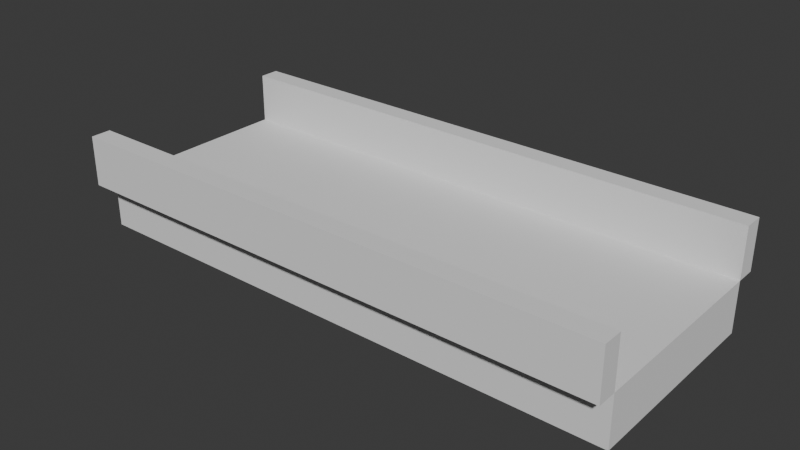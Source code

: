 # Source: Pasillo_Dungeon.blend  (saved by Blender 5.1.30; exported with 4.5.12 LTS)
import bpy
from mathutils import Matrix  # noqa: F401  (used for matrix-valued properties, if any)

bpy.ops.wm.read_factory_settings(use_empty=True)
scene = bpy.context.scene
scene.name = 'Scene'

# ---- collections
col_pasillo_dungeon = bpy.data.collections.new('Pasillo_Dungeon'); scene.collection.children.link(col_pasillo_dungeon)

# ---- world
world_world = bpy.data.worlds.new('World'); scene.world = world_world
world_world.use_nodes = True; world_world.node_tree.nodes.clear()
_N = world_world.node_tree.nodes; _L = world_world.node_tree.links
n0 = _N.new('ShaderNodeOutputWorld'); n0.name = 'World Output'; n0.location = (200, 100)
n1 = _N.new('ShaderNodeBackground'); n1.name = 'Background'; n1.location = (-200, 100)
n1.inputs[0].default_value = (0.05088, 0.05088, 0.05088, 1.0)
_L.new(n1.outputs[0], n0.inputs[0])
n0.is_active_output = True
world_world.color = (0.05088, 0.05088, 0.05088)
world_world.sun_shadow_jitter_overblur = 0.0

# ---- meshes
me_cube_001 = bpy.data.meshes.new('Cube.001')
me_cube_001.from_pydata([(-5.501, 0.0, -0.5), (-5.501, 0.0, 0.0), (-5.501, 2.0, -0.5), (-5.501, 2.0, 0.0), (0.0, 0.0, -0.5), (0.0, 0.0, 0.0), (0.0, 2.0, -0.5), (0.0, 2.0, 0.0), (-5.501, 2.2, 0.0), (0.0, 2.2, 0.0), (-5.501, -0.2, 0.0), (0.0, -0.2, 0.0), (-5.501, 2.0, 0.5), (0.0, 2.0, 0.5), (-5.501, 2.2, 0.5), (0.0, 2.2, 0.5), (0.0, 0.0, 0.5), (-5.501, 0.0, 0.5), (0.0, -0.2, 0.5), (-5.501, -0.2, 0.5)], [], [(0, 1, 3, 2), (2, 3, 7, 6), (6, 7, 5, 4), (4, 5, 1, 0), (2, 6, 4, 0), (7, 3, 1, 5), (3, 7, 13, 12), (11, 5, 16, 18), (12, 13, 15, 14), (7, 9, 15, 13), (9, 8, 14, 15), (8, 3, 12, 14), (16, 17, 19, 18), (1, 10, 19, 17), (10, 11, 18, 19), (5, 1, 17, 16)])
_uv = me_cube_001.uv_layers.new(name='UVMap')
_uv.uv.foreach_set('vector', [0.375, 0.0, 0.625, 0.0, 0.625, 0.25, 0.375, 0.25, 0.375, 0.25, 0.625, 0.25, 0.625, 0.5, 0.375, 0.5, 0.375, 0.5, 0.625, 0.5, 0.625, 0.75, 0.375, 0.75, 0.375, 0.75, 0.625, 0.75, 0.625, 1.0, 0.375, 1.0, 0.125, 0.5, 0.375, 0.5, 0.375, 0.75, 0.125, 0.75, 0.625, 0.5, 0.875, 0.5, 0.875, 0.75, 0.625, 0.75, 0.875, 0.5, 0.625, 0.5, 0.625, 0.5, 0.875, 0.5, 0.0, 0.0, 0.0, 0.0, 0.0, 0.0, 0.0, 0.0, 0.625, 0.25, 0.625, 0.5, 0.625, 0.5, 0.625, 0.25, 0.0, 0.0, 0.0, 0.0, 0.0, 0.0, 0.0, 0.0, 0.0, 0.0, 0.0, 0.0, 0.0, 0.0, 0.0, 0.0, 0.0, 0.0, 0.0, 0.0, 0.0, 0.0, 0.0, 0.0, 0.625, 0.75, 0.625, 1.0, 0.625, 1.0, 0.625, 0.75, 0.0, 0.0, 0.0, 0.0, 0.0, 0.0, 0.0, 0.0, 0.0, 0.0, 0.0, 0.0, 0.0, 0.0, 0.0, 0.0, 0.625, 0.75, 0.875, 0.75, 0.875, 0.75, 0.625, 0.75])
me_cube_001.update()

# ---- objects
ob_cube = bpy.data.objects.new('Cube', me_cube_001)

# ---- transforms, parenting, visibility, modifiers, constraints
ob_cube.location = (0.0, 0.0, 0.0)

# ---- collection membership
col_pasillo_dungeon.objects.link(ob_cube)

# ---- scene / render settings (as saved in the file)
scene.frame_start = 1; scene.frame_end = 250; scene.frame_set(1)
scene.render.engine = 'BLENDER_EEVEE_NEXT'
scene.render.bake_bias = 0.0
scene.render.bake_samples = 0
scene.cycles.sampling_pattern = 'TABULATED_SOBOL'
scene.eevee.use_volume_custom_range = False
bpy.context.view_layer.update()

# ---- added for rendering (the .blend has no active camera and no usable light): camera, sun
cam_auto = bpy.data.cameras.new('AutoCamera')
cam_auto.lens = 50.0
cam_auto.sensor_width = 36.0
cam_auto.clip_end = 1000.0
ob_auto_camera = bpy.data.objects.new('AutoCamera', cam_auto)
scene.collection.objects.link(ob_auto_camera)
ob_auto_camera.location = (2.87886, -5.75494, 4.5033)
ob_auto_camera.rotation_euler = (1.09748, -7.21219e-08, 0.694738)
scene.camera = ob_auto_camera
light_auto_sun = bpy.data.lights.new('AutoSun', 'SUN')
light_auto_sun.energy = 3.0
light_auto_sun.angle = 0.0523599
ob_auto_sun = bpy.data.objects.new('AutoSun', light_auto_sun)
scene.collection.objects.link(ob_auto_sun)
ob_auto_sun.rotation_euler = (0.872665, 0.174533, 0.523599)
bpy.context.view_layer.update()
